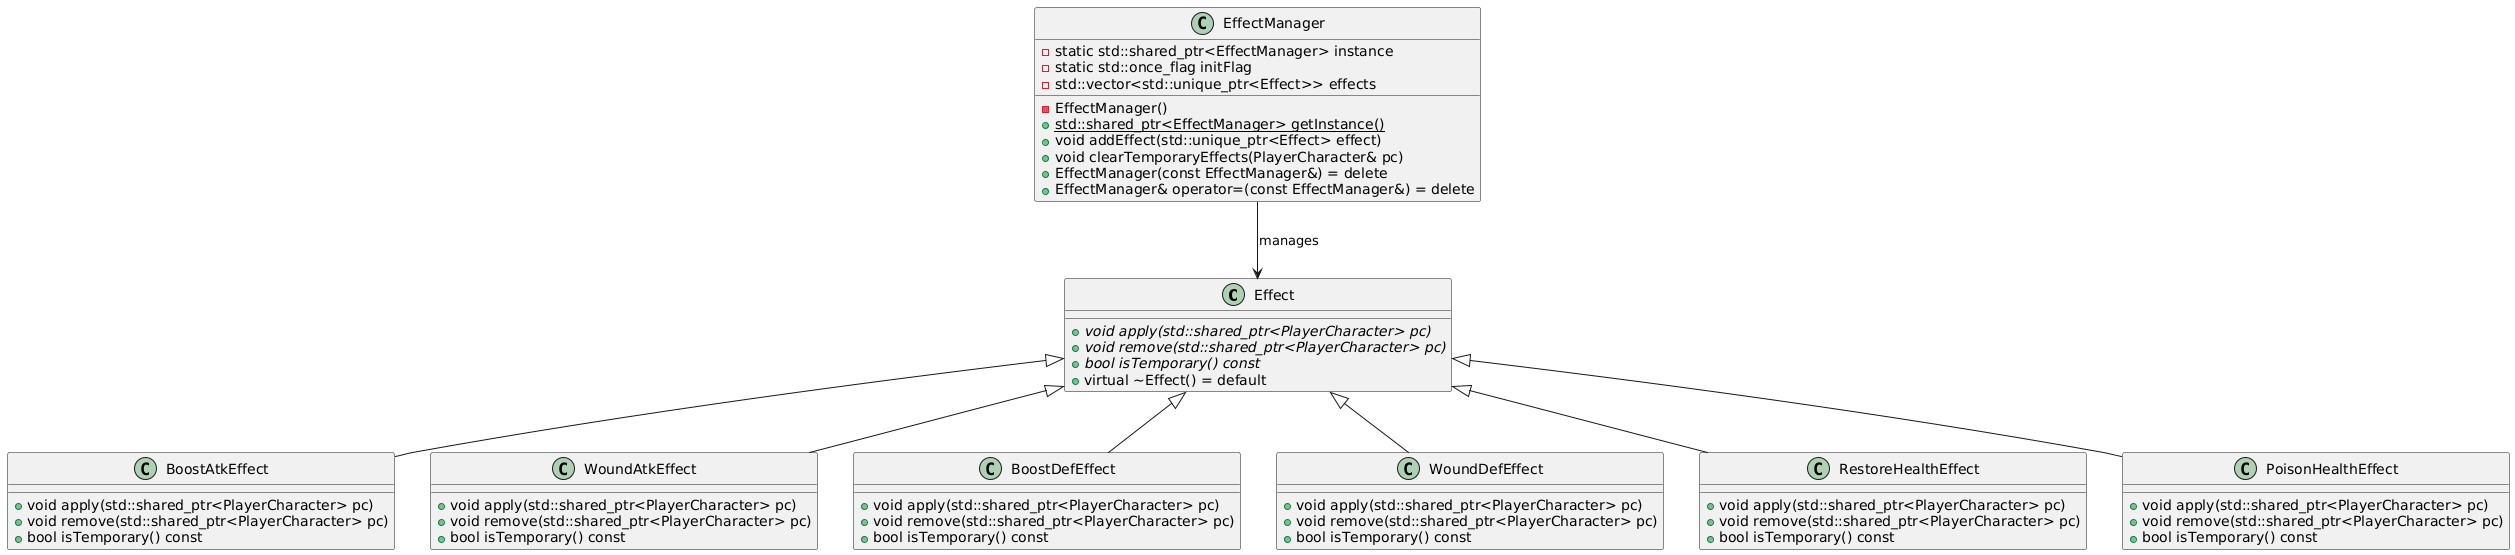

The diagram above was rendered by PlantUML. Its source (embedded in the PNG):
@startuml
class Effect {
  +{abstract} void apply(std::shared_ptr<PlayerCharacter> pc)
  +{abstract} void remove(std::shared_ptr<PlayerCharacter> pc)
  +{abstract} bool isTemporary() const
  +virtual ~Effect() = default
}

class BoostAtkEffect {
  +void apply(std::shared_ptr<PlayerCharacter> pc)
  +void remove(std::shared_ptr<PlayerCharacter> pc)
  +bool isTemporary() const
}

class WoundAtkEffect {
  +void apply(std::shared_ptr<PlayerCharacter> pc)
  +void remove(std::shared_ptr<PlayerCharacter> pc)
  +bool isTemporary() const
}

class BoostDefEffect {
  +void apply(std::shared_ptr<PlayerCharacter> pc)
  +void remove(std::shared_ptr<PlayerCharacter> pc)
  +bool isTemporary() const
}

class WoundDefEffect {
  +void apply(std::shared_ptr<PlayerCharacter> pc)
  +void remove(std::shared_ptr<PlayerCharacter> pc)
  +bool isTemporary() const
}

class RestoreHealthEffect {
  +void apply(std::shared_ptr<PlayerCharacter> pc)
  +void remove(std::shared_ptr<PlayerCharacter> pc)
  +bool isTemporary() const
}

class PoisonHealthEffect {
  +void apply(std::shared_ptr<PlayerCharacter> pc)
  +void remove(std::shared_ptr<PlayerCharacter> pc)
  +bool isTemporary() const
}

Effect <|-- BoostAtkEffect
Effect <|-- WoundAtkEffect
Effect <|-- BoostDefEffect
Effect <|-- WoundDefEffect
Effect <|-- RestoreHealthEffect
Effect <|-- PoisonHealthEffect

class EffectManager {
  -static std::shared_ptr<EffectManager> instance
  -static std::once_flag initFlag
  -std::vector<std::unique_ptr<Effect>> effects
  -EffectManager()
  +{static} std::shared_ptr<EffectManager> getInstance()
  +void addEffect(std::unique_ptr<Effect> effect)
  +void clearTemporaryEffects(PlayerCharacter& pc)
  +EffectManager(const EffectManager&) = delete
  +EffectManager& operator=(const EffectManager&) = delete
}

EffectManager --> Effect : manages
@enduml